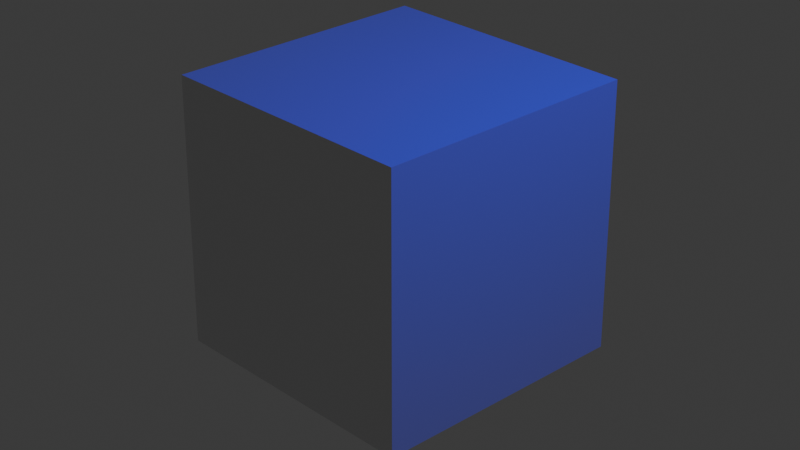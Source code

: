 # Source: 00_extras.blend  (saved by Blender 5.2.29; exported with 4.5.12 LTS)
import bpy
from mathutils import Matrix  # noqa: F401  (used for matrix-valued properties, if any)

bpy.ops.wm.read_factory_settings(use_empty=True)
scene = bpy.context.scene
scene.name = 'Scene'

# ---- collections
col_collection = bpy.data.collections.new('Collection'); scene.collection.children.link(col_collection)

# ---- materials (node trees are filled in below, after node groups)
mat_material = bpy.data.materials.new('Material')
mat_material.alpha_threshold = 0.0
mat_material.use_backface_culling_lightprobe_volume = False
mat_material.roughness = 0.5
mat_material.line_color = (0.0, 0.0, 0.0, 1.0)

# ---- material node trees
mat_material.use_nodes = True; mat_material.node_tree.nodes.clear()
_N = mat_material.node_tree.nodes; _L = mat_material.node_tree.links
n0 = _N.new('ShaderNodeOutputMaterial'); n0.name = 'Material Output'; n0.location = (200, 100)
n1 = _N.new('ShaderNodeBsdfPrincipled'); n1.name = 'Principled BSDF'; n1.location = (-200, 100)
_L.new(n1.outputs[0], n0.inputs[0])
n0.is_active_output = True

# ---- world
world_world = bpy.data.worlds.new('World'); scene.world = world_world
world_world.use_nodes = True; world_world.node_tree.nodes.clear()
_N = world_world.node_tree.nodes; _L = world_world.node_tree.links
n0 = _N.new('ShaderNodeOutputWorld'); n0.name = 'World Output'; n0.location = (200, 100)
n1 = _N.new('ShaderNodeBackground'); n1.name = 'Background'; n1.location = (-200, 100)
n1.inputs[0].default_value = (0.05088, 0.05088, 0.05088, 1.0)
_L.new(n1.outputs[0], n0.inputs[0])
n0.is_active_output = True
world_world.color = (0.05088, 0.05088, 0.05088)
world_world.sun_shadow_jitter_overblur = 0.0

# ---- cameras
cam_camera = bpy.data.cameras.new('Camera')
cam_camera.clip_end = 100.0
cam_camera.lens = 75.0
cam_camera.ortho_scale = 7.314

# ---- lights
light_light = bpy.data.lights.new('Light', 'POINT')
light_light.color = (0.0, 0.01609, 1.0)
light_light.energy = 1000.0
light_light.shadow_soft_size = 0.1

# ---- meshes
me_cube = bpy.data.meshes.new('Cube')
me_cube.from_pydata([(1.0, 1.0, 1.0), (1.0, 1.0, -1.0), (1.0, -1.0, 1.0), (1.0, -1.0, -1.0), (-1.0, 1.0, 1.0), (-1.0, 1.0, -1.0), (-1.0, -1.0, 1.0), (-1.0, -1.0, -1.0)], [], [(0, 4, 6, 2), (3, 2, 6, 7), (7, 6, 4, 5), (5, 1, 3, 7), (1, 0, 2, 3), (5, 4, 0, 1)])
_uv = me_cube.uv_layers.new(name='UVMap')
_uv.uv.foreach_set('vector', [0.625, 0.5, 0.875, 0.5, 0.875, 0.75, 0.625, 0.75, 0.375, 0.75, 0.625, 0.75, 0.625, 1.0, 0.375, 1.0, 0.375, 0.0, 0.625, 0.0, 0.625, 0.25, 0.375, 0.25, 0.125, 0.5, 0.375, 0.5, 0.375, 0.75, 0.125, 0.75, 0.375, 0.5, 0.625, 0.5, 0.625, 0.75, 0.375, 0.75, 0.375, 0.25, 0.625, 0.25, 0.625, 0.5, 0.375, 0.5])
me_cube.materials.append(mat_material)
me_cube.use_mirror_vertex_groups = False
me_cube.update()
arm_armature = bpy.data.armatures.new('Armature')  # bones are not reproduced

# ---- objects
ob_cube = bpy.data.objects.new('Cube', me_cube)
ob_light = bpy.data.objects.new('Light', light_light)
ob_camera = bpy.data.objects.new('Camera', cam_camera)
ob_armature = bpy.data.objects.new('Armature', arm_armature)

# ---- transforms, parenting, visibility, modifiers, constraints
ob_cube.parent = ob_armature
ob_cube.location = (0.0, 0.0, 0.0)
ob_cube.lock_rotations_4d = False
ob_cube.empty_display_type = 'ARROWS'
ob_cube.lineart.crease_threshold = 0.0
_vg = ob_cube.vertex_groups.new(name='Bone')
_vg.add([0, 1, 2, 3, 4, 5, 6, 7], 1.0, 'REPLACE')
_m = ob_cube.modifiers.new('Armature', 'ARMATURE')
_m.object = ob_armature
ob_light.location = (4.076, 1.005, 5.904)
ob_light.rotation_euler = (0.6503, 0.05522, 1.866)
ob_light.lock_rotations_4d = False
ob_light.empty_display_type = 'ARROWS'
ob_light.color = (0.0, 0.0, 0.0, 0.0)
ob_light.lineart.crease_threshold = 0.0
ob_camera.location = (7.359, -6.926, 4.958)
ob_camera.rotation_euler = (1.109, 0.0, 0.8149)
ob_camera.lock_rotations_4d = False
ob_camera.empty_display_type = 'ARROWS'
ob_camera.color = (0.0, 0.0, 0.0, 0.0)
ob_camera.display_type = 'WIRE'
ob_camera.lineart.crease_threshold = 0.0
ob_armature.location = (0.0, 0.0, 0.0)
ob_armature.show_in_front = True

# ---- collection membership
col_collection.objects.link(ob_cube)
col_collection.objects.link(ob_light)
col_collection.objects.link(ob_camera)
col_collection.objects.link(ob_armature)

# ---- scene / render settings (as saved in the file)
scene.camera = ob_camera
scene.frame_start = 1; scene.frame_end = 250; scene.frame_set(24)
scene.render.engine = 'BLENDER_EEVEE_NEXT'
scene.render.bake_bias = 0.0
scene.render.bake_samples = 0
scene.render.compositor_device = 'GPU'
scene.eevee.use_volume_custom_range = False
scene.eevee.fast_gi_thickness_near = 0.1
scene.eevee.fast_gi_thickness_far = 0.0
scene.eevee.ray_tracing_options.screen_trace_thickness = 0.1
bpy.context.view_layer.update()
